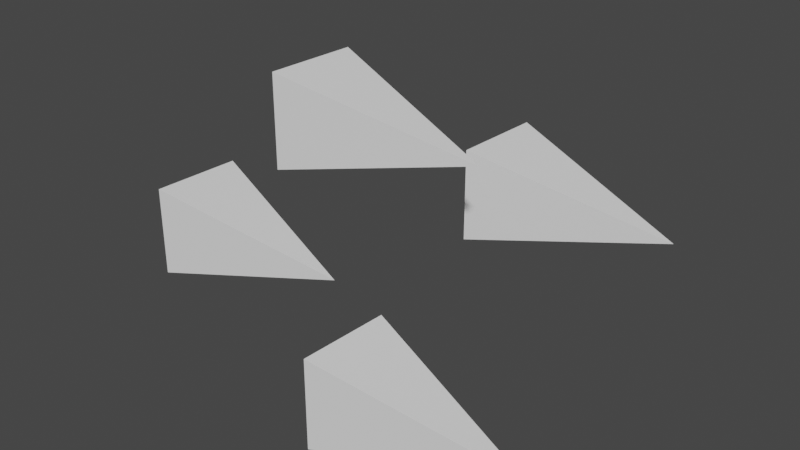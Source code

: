 # Source: FleetIconMerged.blend  (saved by Blender 2.92.15; exported with 4.5.12 LTS)
import bpy
from mathutils import Matrix  # noqa: F401  (used for matrix-valued properties, if any)

bpy.ops.wm.read_factory_settings(use_empty=True)
scene = bpy.context.scene
scene.name = 'Scene'

# ---- world
world_world = bpy.data.worlds.new('World'); scene.world = world_world
world_world.use_nodes = True; world_world.node_tree.nodes.clear()
_N = world_world.node_tree.nodes; _L = world_world.node_tree.links
n0 = _N.new('ShaderNodeOutputWorld'); n0.name = 'World Output'; n0.location = (300, 300)
n1 = _N.new('ShaderNodeBackground'); n1.name = 'Background'; n1.location = (10, 300)
n1.inputs[0].default_value = (0.05088, 0.05088, 0.05088, 1.0)
_L.new(n1.outputs[0], n0.inputs[0])
n0.is_active_output = True
world_world.color = (0.05088, 0.05088, 0.05088)
world_world.use_sun_shadow = False
world_world.sun_shadow_jitter_overblur = 0.0

# ---- meshes
me_plane_002 = bpy.data.meshes.new('Plane.002')
me_plane_002.from_pydata([(-1.0, 1.037, 0.7912), (1.0, 1.037, 0.7912), (-1.0, -0.9612, 0.8815), (1.0, -0.9612, 0.8815), (4.411e-07, -0.1512, -3.345), (1.336, 5.955, 0.9636), (3.336, 5.955, 0.9636), (1.336, 3.957, 1.054), (3.336, 3.957, 1.054), (2.336, 4.767, -3.173), (3.16, 3.164, 3.449), (5.16, 3.164, 3.449), (3.16, 1.166, 3.539), (5.16, 1.166, 3.539), (4.16, 1.976, -0.6875), (0.1116, 2.477, 6.355), (2.112, 2.477, 6.355), (0.1116, 0.4789, 6.445), (2.112, 0.4789, 6.445), (1.112, 1.289, 2.218)], [], [(0, 2, 3, 1), (1, 4, 0), (0, 4, 2), (2, 4, 3), (3, 4, 1), (5, 7, 8, 6), (6, 9, 5), (5, 9, 7), (7, 9, 8), (8, 9, 6), (10, 12, 13, 11), (11, 14, 10), (10, 14, 12), (12, 14, 13), (13, 14, 11), (15, 17, 18, 16), (16, 19, 15), (15, 19, 17), (17, 19, 18), (18, 19, 16)])
_uv = me_plane_002.uv_layers.new(name='UVMap')
_uv.uv.foreach_set('vector', [0.0, 0.0, 0.0, 1.0, 1.0, 1.0, 1.0, 0.0, 1.0, 0.0, 0.0, 0.0, 0.0, 0.0, 0.0, 0.0, 0.0, 0.0, 0.0, 1.0, 0.0, 1.0, 0.0, 0.0, 1.0, 1.0, 1.0, 1.0, 0.0, 0.0, 1.0, 0.0, 0.0, 0.0, 0.0, 1.0, 1.0, 1.0, 1.0, 0.0, 1.0, 0.0, 0.0, 0.0, 0.0, 0.0, 0.0, 0.0, 0.0, 0.0, 0.0, 1.0, 0.0, 1.0, 0.0, 0.0, 1.0, 1.0, 1.0, 1.0, 0.0, 0.0, 1.0, 0.0, 0.0, 0.0, 0.0, 1.0, 1.0, 1.0, 1.0, 0.0, 1.0, 0.0, 0.0, 0.0, 0.0, 0.0, 0.0, 0.0, 0.0, 0.0, 0.0, 1.0, 0.0, 1.0, 0.0, 0.0, 1.0, 1.0, 1.0, 1.0, 0.0, 0.0, 1.0, 0.0, 0.0, 0.0, 0.0, 1.0, 1.0, 1.0, 1.0, 0.0, 1.0, 0.0, 0.0, 0.0, 0.0, 0.0, 0.0, 0.0, 0.0, 0.0, 0.0, 1.0, 0.0, 1.0, 0.0, 0.0, 1.0, 1.0, 1.0, 1.0, 0.0, 0.0, 1.0, 0.0])
me_plane_002.use_remesh_fix_poles = True
me_plane_002.use_remesh_preserve_attributes = False
me_plane_002.use_mirror_vertex_groups = False
me_plane_002.update()

# ---- objects
ob_fleet = bpy.data.objects.new('Fleet', me_plane_002)

# ---- transforms, parenting, visibility, modifiers, constraints
ob_fleet.location = (1.756, -2.072, -2.336)
ob_fleet.rotation_euler = (-0.0, -1.571, 0.0)
ob_fleet.lineart.crease_threshold = 0.0

# ---- collection membership
scene.collection.objects.link(ob_fleet)

# ---- scene / render settings (as saved in the file)
scene.frame_start = 1; scene.frame_end = 250; scene.frame_set(1)
scene.render.engine = 'BLENDER_EEVEE_NEXT'
scene.cycles.use_denoising = False
scene.cycles.samples = 128
scene.cycles.sampling_pattern = 'TABULATED_SOBOL'
scene.cycles.use_adaptive_sampling = False
scene.cycles.use_light_tree = False
scene.view_settings.view_transform = 'Filmic'
bpy.context.view_layer.update()

# ---- added for rendering (the .blend has no active camera and no usable light): camera, sun
cam_auto = bpy.data.cameras.new('AutoCamera')
cam_auto.lens = 50.0
cam_auto.sensor_width = 36.0
cam_auto.clip_end = 1000.0
ob_auto_camera = bpy.data.objects.new('AutoCamera', cam_auto)
scene.collection.objects.link(ob_auto_camera)
ob_auto_camera.location = (12.6757, -14.5382, 9.71934)
ob_auto_camera.rotation_euler = (1.09748, -7.21219e-08, 0.694738)
scene.camera = ob_auto_camera
light_auto_sun = bpy.data.lights.new('AutoSun', 'SUN')
light_auto_sun.energy = 3.0
light_auto_sun.angle = 0.0523599
ob_auto_sun = bpy.data.objects.new('AutoSun', light_auto_sun)
scene.collection.objects.link(ob_auto_sun)
ob_auto_sun.rotation_euler = (0.872665, 0.174533, 0.523599)
bpy.context.view_layer.update()
